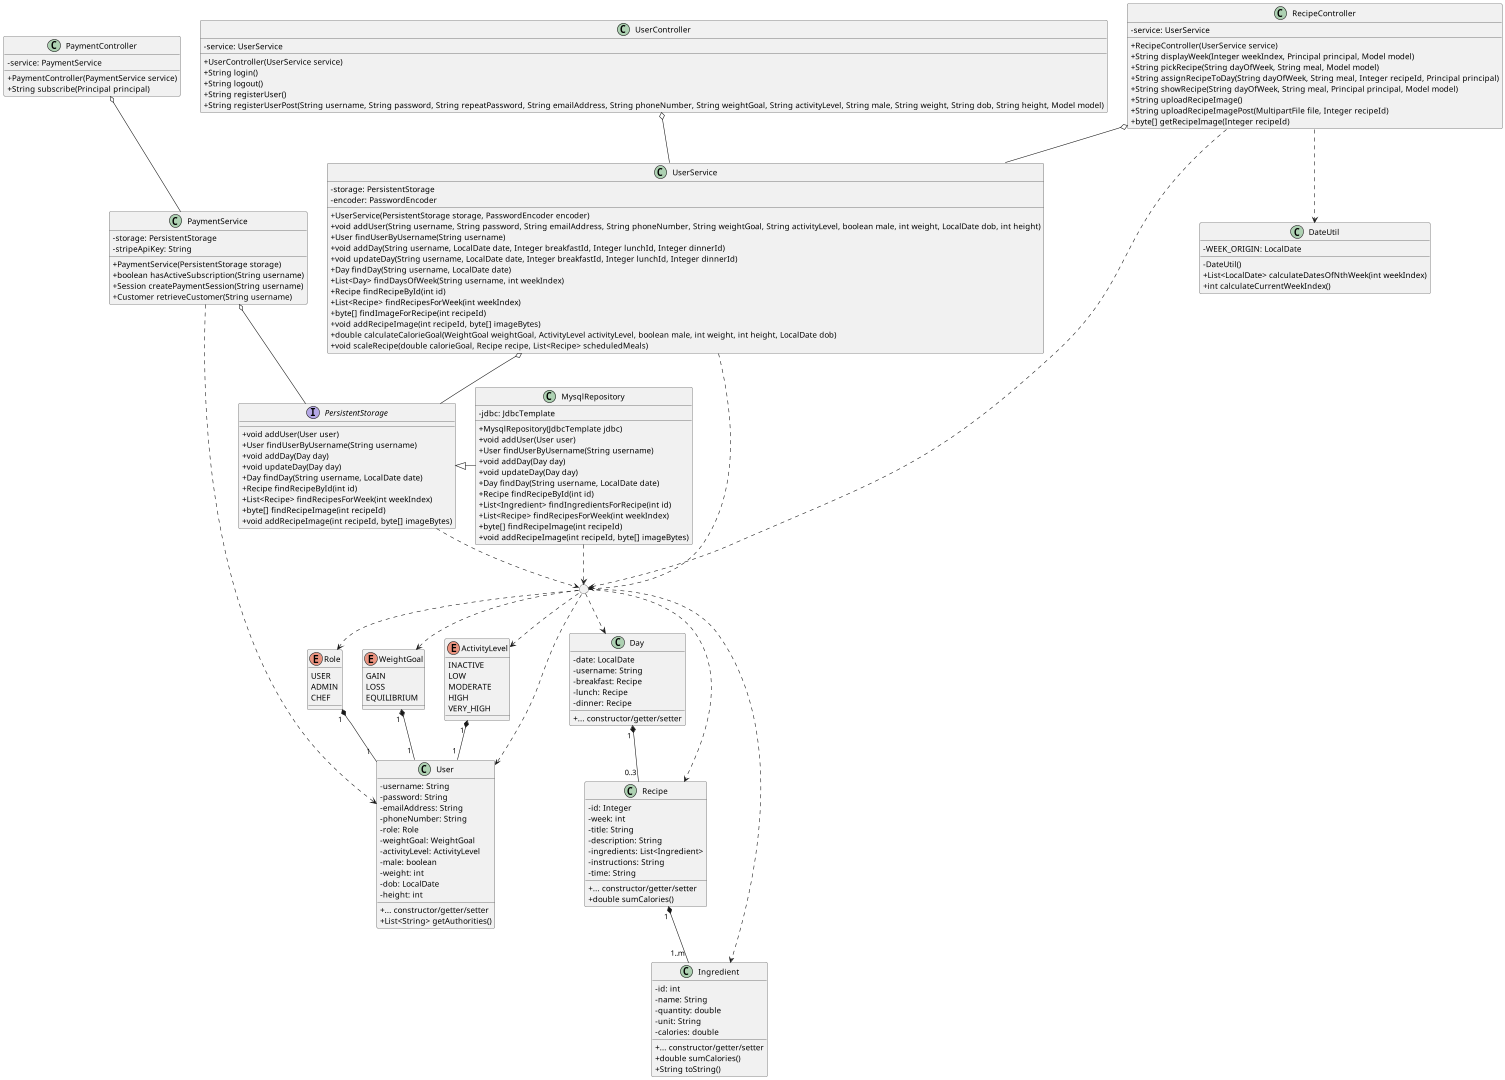

The diagram above was rendered by PlantUML. Its source (embedded in the PNG):
@startuml
scale 1920*1080
skinparam classAttributeIconSize 0
enum Role {
	USER
	ADMIN
	CHEF
}
enum WeightGoal {
	GAIN
	LOSS
	EQUILIBRIUM
}
enum ActivityLevel {
	INACTIVE
	LOW
	MODERATE
	HIGH
	VERY_HIGH
}
class User {
	- username: String
	- password: String
	- emailAddress: String
	- phoneNumber: String
	- role: Role
	- weightGoal: WeightGoal
	- activityLevel: ActivityLevel
	- male: boolean
	- weight: int
	- dob: LocalDate
	- height: int
	{method} + ... constructor/getter/setter
	+ List<String> getAuthorities()
}
class Day {
	- date: LocalDate
	- username: String
	- breakfast: Recipe
	- lunch: Recipe
	- dinner: Recipe
	{method} + ... constructor/getter/setter
}
class Recipe {
	- id: Integer
	- week: int
	- title: String
	- description: String
	- ingredients: List<Ingredient>
	- instructions: String
	- time: String
	{method} + ... constructor/getter/setter
	+ double sumCalories()
}
class Ingredient {
	- id: int
	- name: String
	- quantity: double
	- unit: String
	- calories: double
	{method} + ... constructor/getter/setter
	+ double sumCalories()
	+ String toString()
}
class PaymentController {
	- service: PaymentService
	+ PaymentController(PaymentService service)
	+ String subscribe(Principal principal)
}
class UserController {
	- service: UserService
	+ UserController(UserService service)
	+ String login()
	+ String logout()
	+ String registerUser()
	+ String registerUserPost(String username, String password, String repeatPassword, String emailAddress, String phoneNumber, String weightGoal, String activityLevel, String male, String weight, String dob, String height, Model model)
}
class RecipeController {
	- service: UserService
	+ RecipeController(UserService service)
	+ String displayWeek(Integer weekIndex, Principal principal, Model model)
	+ String pickRecipe(String dayOfWeek, String meal, Model model)
	+ String assignRecipeToDay(String dayOfWeek, String meal, Integer recipeId, Principal principal)
	+ String showRecipe(String dayOfWeek, String meal, Principal principal, Model model)
	+ String uploadRecipeImage()
	+ String uploadRecipeImagePost(MultipartFile file, Integer recipeId)
	+ byte[] getRecipeImage(Integer recipeId)
}
class PaymentService {
	- storage: PersistentStorage
	- stripeApiKey: String
	+ PaymentService(PersistentStorage storage)
	+ boolean hasActiveSubscription(String username)
	+ Session createPaymentSession(String username)
	+ Customer retrieveCustomer(String username)
}
class UserService {
	- storage: PersistentStorage
	- encoder: PasswordEncoder
	+ UserService(PersistentStorage storage, PasswordEncoder encoder)
	+ void addUser(String username, String password, String emailAddress, String phoneNumber, String weightGoal, String activityLevel, boolean male, int weight, LocalDate dob, int height)
	+ User findUserByUsername(String username)
	+ void addDay(String username, LocalDate date, Integer breakfastId, Integer lunchId, Integer dinnerId)
	+ void updateDay(String username, LocalDate date, Integer breakfastId, Integer lunchId, Integer dinnerId)
	+ Day findDay(String username, LocalDate date)
	+ List<Day> findDaysOfWeek(String username, int weekIndex)
	+ Recipe findRecipeById(int id)
	+ List<Recipe> findRecipesForWeek(int weekIndex)
	+ byte[] findImageForRecipe(int recipeId)
	+ void addRecipeImage(int recipeId, byte[] imageBytes)
	+ double calculateCalorieGoal(WeightGoal weightGoal, ActivityLevel activityLevel, boolean male, int weight, int height, LocalDate dob)
	+ void scaleRecipe(double calorieGoal, Recipe recipe, List<Recipe> scheduledMeals)
}
class MysqlRepository {
	- jdbc: JdbcTemplate
	+ MysqlRepository(JdbcTemplate jdbc)
	+ void addUser(User user)
	+ User findUserByUsername(String username)
	+ void addDay(Day day)
	+ void updateDay(Day day)
	+ Day findDay(String username, LocalDate date)
	+ Recipe findRecipeById(int id)
	+ List<Ingredient> findIngredientsForRecipe(int id)
	+ List<Recipe> findRecipesForWeek(int weekIndex)
	+ byte[] findRecipeImage(int recipeId)
	+ void addRecipeImage(int recipeId, byte[] imageBytes)
}
interface PersistentStorage {
	+ void addUser(User user)
	+ User findUserByUsername(String username)
	+ void addDay(Day day)
	+ void updateDay(Day day)
	+ Day findDay(String username, LocalDate date)
	+ Recipe findRecipeById(int id)
	+ List<Recipe> findRecipesForWeek(int weekIndex)
	+ byte[] findRecipeImage(int recipeId)
	+ void addRecipeImage(int recipeId, byte[] imageBytes)
}
class DateUtil {
	- WEEK_ORIGIN: LocalDate
	- DateUtil()
	+ List<LocalDate> calculateDatesOfNthWeek(int weekIndex)
	+ int calculateCurrentWeekIndex()
}

circle " " as entities

' Controller, Service, Repository
UserController o-- UserService
PaymentController o-- PaymentService
UserService o-- PersistentStorage
PaymentService o-- PersistentStorage
RecipeController o-- UserService
PersistentStorage <|- MysqlRepository

' Util
RecipeController ..> DateUtil

' Entities
entities ..> User
entities ..> Role
entities ..> WeightGoal
entities ..> ActivityLevel
entities ..> Day
entities ..> Recipe
entities ..> Ingredient
Role " 1 " *-- " 1 " User
WeightGoal " 1 " *-- " 1 " User
ActivityLevel " 1 " *-- " 1 " User
Day " 1 " *-- " 0..3 " Recipe
Recipe " 1 " *-- " 1..m " Ingredient
RecipeController ..> entities
UserService ..> entities
PaymentService ..> User
MysqlRepository ..> entities
PersistentStorage ..> entities

' Improved placement
User -r[hidden]-- Recipe
PaymentService -r[hidden]-- UserService
@enduml